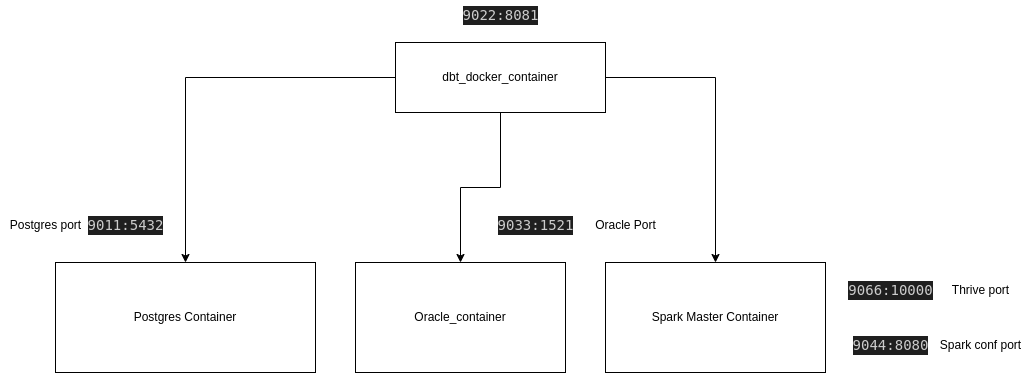

The diagram above was exported from draw.io. Its source (the exported page's mxGraphModel, read from the mxfile embedded in the PNG):
<mxGraphModel dx="2261" dy="816" grid="1" gridSize="10" guides="1" tooltips="1" connect="1" arrows="1" fold="1" page="1" pageScale="1" pageWidth="827" pageHeight="1169" math="0" shadow="0">
  <root>
    <mxCell id="0" />
    <mxCell id="1" parent="0" />
    <mxCell id="vueKhxqtq3KDoUYBHSLz-3" style="edgeStyle=orthogonalEdgeStyle;rounded=0;orthogonalLoop=1;jettySize=auto;html=1;" parent="1" source="vueKhxqtq3KDoUYBHSLz-1" target="vueKhxqtq3KDoUYBHSLz-2" edge="1">
      <mxGeometry relative="1" as="geometry" />
    </mxCell>
    <mxCell id="vueKhxqtq3KDoUYBHSLz-6" style="edgeStyle=orthogonalEdgeStyle;rounded=0;orthogonalLoop=1;jettySize=auto;html=1;" parent="1" source="vueKhxqtq3KDoUYBHSLz-1" target="vueKhxqtq3KDoUYBHSLz-4" edge="1">
      <mxGeometry relative="1" as="geometry" />
    </mxCell>
    <mxCell id="vueKhxqtq3KDoUYBHSLz-7" style="edgeStyle=orthogonalEdgeStyle;rounded=0;orthogonalLoop=1;jettySize=auto;html=1;" parent="1" source="vueKhxqtq3KDoUYBHSLz-1" target="vueKhxqtq3KDoUYBHSLz-5" edge="1">
      <mxGeometry relative="1" as="geometry">
        <Array as="points">
          <mxPoint x="590" y="185" />
        </Array>
      </mxGeometry>
    </mxCell>
    <mxCell id="vueKhxqtq3KDoUYBHSLz-1" value="dbt_docker_container" style="rounded=0;whiteSpace=wrap;html=1;" parent="1" vertex="1">
      <mxGeometry x="270" y="150" width="210" height="70" as="geometry" />
    </mxCell>
    <mxCell id="vueKhxqtq3KDoUYBHSLz-2" value="Postgres Container" style="rounded=0;whiteSpace=wrap;html=1;" parent="1" vertex="1">
      <mxGeometry x="-70" y="370" width="260" height="110" as="geometry" />
    </mxCell>
    <mxCell id="vueKhxqtq3KDoUYBHSLz-4" value="Oracle_container" style="rounded=0;whiteSpace=wrap;html=1;" parent="1" vertex="1">
      <mxGeometry x="230" y="370" width="210" height="110" as="geometry" />
    </mxCell>
    <mxCell id="vueKhxqtq3KDoUYBHSLz-5" value="Spark Master Container" style="rounded=0;whiteSpace=wrap;html=1;" parent="1" vertex="1">
      <mxGeometry x="480" y="370" width="220" height="110" as="geometry" />
    </mxCell>
    <mxCell id="RyK2e90cKBF6MCFmtbn6-2" value="&lt;div style=&quot;color: rgb(204, 204, 204); background-color: rgb(31, 31, 31); font-family: &amp;quot;Droid Sans Mono&amp;quot;, &amp;quot;monospace&amp;quot;, monospace; font-size: 14px; line-height: 19px;&quot;&gt;9011:5432&lt;/div&gt;" style="text;html=1;align=center;verticalAlign=middle;resizable=0;points=[];autosize=1;strokeColor=none;fillColor=none;" vertex="1" parent="1">
      <mxGeometry x="-50" y="318" width="100" height="30" as="geometry" />
    </mxCell>
    <mxCell id="RyK2e90cKBF6MCFmtbn6-3" value="&lt;div style=&quot;color: rgb(204, 204, 204); background-color: rgb(31, 31, 31); font-family: &amp;quot;Droid Sans Mono&amp;quot;, &amp;quot;monospace&amp;quot;, monospace; font-size: 14px; line-height: 19px;&quot;&gt;9022:8081&lt;/div&gt;" style="text;html=1;align=center;verticalAlign=middle;resizable=0;points=[];autosize=1;strokeColor=none;fillColor=none;" vertex="1" parent="1">
      <mxGeometry x="325" y="108" width="100" height="30" as="geometry" />
    </mxCell>
    <mxCell id="RyK2e90cKBF6MCFmtbn6-4" value="&lt;div style=&quot;color: rgb(204, 204, 204); background-color: rgb(31, 31, 31); font-family: &amp;quot;Droid Sans Mono&amp;quot;, &amp;quot;monospace&amp;quot;, monospace; font-size: 14px; line-height: 19px;&quot;&gt;9033:1521&lt;/div&gt;" style="text;html=1;align=center;verticalAlign=middle;resizable=0;points=[];autosize=1;strokeColor=none;fillColor=none;" vertex="1" parent="1">
      <mxGeometry x="360" y="318" width="100" height="30" as="geometry" />
    </mxCell>
    <mxCell id="RyK2e90cKBF6MCFmtbn6-5" value="&lt;div style=&quot;color: rgb(204, 204, 204); background-color: rgb(31, 31, 31); font-family: &amp;quot;Droid Sans Mono&amp;quot;, &amp;quot;monospace&amp;quot;, monospace; font-size: 14px; line-height: 19px;&quot;&gt;9066:10000&lt;/div&gt;" style="text;html=1;align=center;verticalAlign=middle;resizable=0;points=[];autosize=1;strokeColor=none;fillColor=none;" vertex="1" parent="1">
      <mxGeometry x="710" y="382.5" width="110" height="30" as="geometry" />
    </mxCell>
    <mxCell id="RyK2e90cKBF6MCFmtbn6-8" value="&lt;div style=&quot;color: rgb(204, 204, 204); background-color: rgb(31, 31, 31); font-family: &amp;quot;Droid Sans Mono&amp;quot;, &amp;quot;monospace&amp;quot;, monospace; font-size: 14px; line-height: 19px;&quot;&gt;9044:8080&lt;/div&gt;" style="text;html=1;align=center;verticalAlign=middle;resizable=0;points=[];autosize=1;strokeColor=none;fillColor=none;" vertex="1" parent="1">
      <mxGeometry x="715" y="437.5" width="100" height="30" as="geometry" />
    </mxCell>
    <mxCell id="RyK2e90cKBF6MCFmtbn6-9" value="Thrive port" style="text;html=1;align=center;verticalAlign=middle;resizable=0;points=[];autosize=1;strokeColor=none;fillColor=none;" vertex="1" parent="1">
      <mxGeometry x="815" y="382.5" width="80" height="30" as="geometry" />
    </mxCell>
    <mxCell id="RyK2e90cKBF6MCFmtbn6-10" value="Spark conf port" style="text;html=1;align=center;verticalAlign=middle;resizable=0;points=[];autosize=1;strokeColor=none;fillColor=none;" vertex="1" parent="1">
      <mxGeometry x="805" y="437.5" width="100" height="30" as="geometry" />
    </mxCell>
    <mxCell id="RyK2e90cKBF6MCFmtbn6-12" value="Oracle Port" style="text;html=1;align=center;verticalAlign=middle;resizable=0;points=[];autosize=1;strokeColor=none;fillColor=none;" vertex="1" parent="1">
      <mxGeometry x="460" y="318" width="80" height="30" as="geometry" />
    </mxCell>
    <mxCell id="RyK2e90cKBF6MCFmtbn6-13" value="Postgres port" style="text;html=1;align=center;verticalAlign=middle;resizable=0;points=[];autosize=1;strokeColor=none;fillColor=none;" vertex="1" parent="1">
      <mxGeometry x="-125" y="318" width="90" height="30" as="geometry" />
    </mxCell>
  </root>
</mxGraphModel>